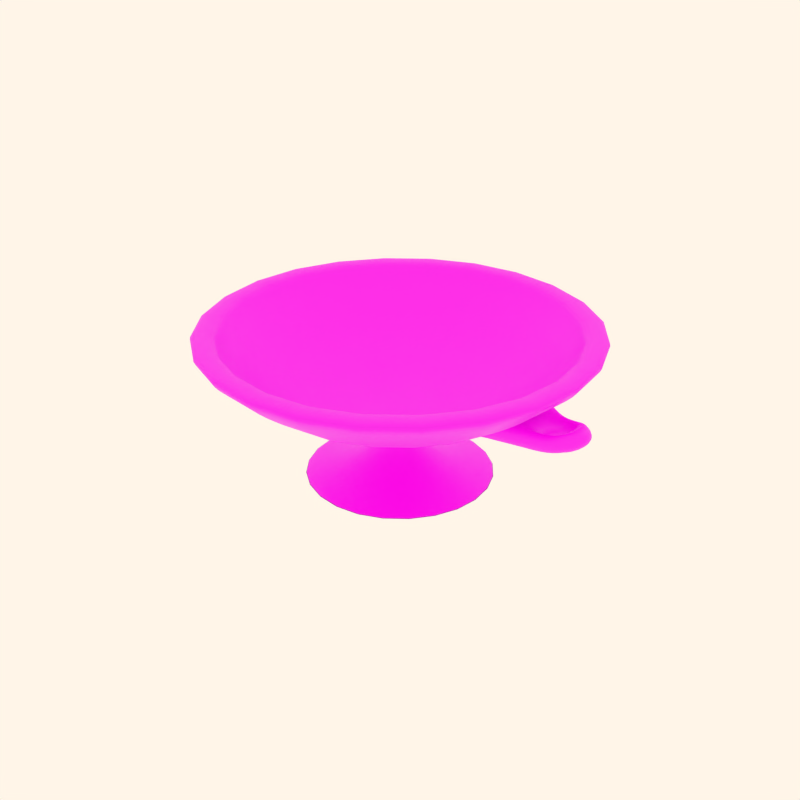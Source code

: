 # Source: pottery6.blend  (saved by Blender 2.82.7; exported with 4.5.12 LTS)
import bpy
from mathutils import Matrix  # noqa: F401  (used for matrix-valued properties, if any)

bpy.ops.wm.read_factory_settings(use_empty=True)
scene = bpy.context.scene
scene.name = 'Scene'

# ---- collections
col_collection_1 = bpy.data.collections.new('Collection 1'); scene.collection.children.link(col_collection_1)
col_collection_2 = bpy.data.collections.new('Collection 2'); scene.collection.children.link(col_collection_2)
col_collection_3 = bpy.data.collections.new('Collection 3'); scene.collection.children.link(col_collection_3)
col_collection_4 = bpy.data.collections.new('Collection 4'); scene.collection.children.link(col_collection_4)

# ---- images (referenced by path relative to the original .blend; pixels are not part of the script)
import os
ASSET_DIR = os.environ.get("B2B_ASSET_DIR", "")  # directory of the original .blend (textures are referenced by path, not embedded)
HERE = os.path.dirname(os.path.abspath(__file__))  # packed textures are extracted next to this script under _unpacked/

def load_image(name, relpath, width, height, colorspace="sRGB"):
    """Load a texture the original file referenced (path relative to the .blend, or extracted next to this script)."""
    p = next((c for c in (os.path.join(HERE, relpath), os.path.join(ASSET_DIR, relpath)) if relpath and os.path.exists(c)), "")
    if p:
        img = bpy.data.images.load(p, check_existing=True)
        img.name = name
    else:  # same state as the original file: an image datablock whose file is absent (Cycles renders it pink)
        img = bpy.data.images.new(name, width, height)
        img.source = "FILE"
        img.filepath = "//" + (relpath or name)
    img.colorspace_settings.name = colorspace
    return img
img_04_png_001 = load_image('04.png.001', '04.png.001.png', 1024, 1024, 'sRGB')

# ---- materials (node trees are filled in below, after node groups)
mat_decorazione4 = bpy.data.materials.new('decorazione4')
mat_decorazione4.alpha_threshold = 0.0
mat_decorazione4.use_transparent_shadow = False
mat_decorazione4.diffuse_color = (0.8, 0.6371, 0.4994, 1.0)
mat_decorazione4.roughness = 0.5
mat_decorazione4.specular_intensity = 0.0
mat_decorazione4.line_color = (0.0, 0.0, 0.0, 1.0)

# ---- material node trees
mat_decorazione4.use_nodes = True; mat_decorazione4.node_tree.nodes.clear()
_N = mat_decorazione4.node_tree.nodes; _L = mat_decorazione4.node_tree.links
n0 = _N.new('ShaderNodeOutputMaterial'); n0.name = 'Material Output'; n0.location = (300, 300)
n1 = _N.new('ShaderNodeBsdfPrincipled'); n1.name = 'Principled BSDF'; n1.location = (10, 300)
n1.distribution = 'GGX'
n1.subsurface_method = 'BURLEY'
n1.inputs[3].default_value = 1.45
n1.inputs[27].default_value = (0.0, 0.0, 0.0, 1.0)
n1.inputs[28].default_value = 1.0
n2 = _N.new('ShaderNodeTexImage'); n2.name = 'Image Texture'; n2.location = (-321, 219)
n2.image = img_04_png_001
_L.new(n1.outputs[0], n0.inputs[0])
_L.new(n2.outputs[0], n1.inputs[0])
n0.is_active_output = True

# ---- world
world_world = bpy.data.worlds.new('World'); scene.world = world_world
world_world.color = (1.0, 0.9157, 0.8077)
world_world.use_sun_shadow = False
world_world.sun_shadow_jitter_overblur = 0.0
world_world.cycles.sampling_method = 'MANUAL'
world_world.cycles.sample_map_resolution = 256

# ---- meshes
me_cylinder_046 = bpy.data.meshes.new('Cylinder.046')
me_cylinder_046.from_pydata([(-1.769, -0.1876, 9.235), (-1.785, 0.08525, 9.185), (-1.585, 0.09634, 8.815), (-1.569, -0.1765, 8.865), (-1.647, 0.08849, 7.062), (-1.63, -0.1844, 7.112), (-1.882, -0.15, 9.73), (-1.894, 0.03676, 9.696), (-1.982, -0.1569, 9.333), (-1.993, 0.02986, 9.298), (-1.954, -0.1572, 8.468), (-1.965, 0.02951, 8.434), (-1.812, 0.07982, 7.571), (-1.796, -0.193, 7.621), (-1.755, -0.2296, 9.341), (-1.57, -0.2192, 9.082), (-1.767, -0.286, 8.508), (-1.583, -0.2756, 8.249), (-1.612, 0.2085, 8.16), (-1.796, 0.1981, 8.419), (-1.593, 0.1581, 9.013), (-1.777, 0.1477, 9.271), (-1.382, 0.1582, 9.188), (-1.362, -0.1684, 9.248), (-1.353, -0.319, 9.275), (-1.393, 0.3412, 9.154), (-0.9829, 0.1245, 7.096), (-0.9634, -0.2021, 7.156), (-1.152, -0.4414, 8.074), (-1.176, 0.4073, 8.002), (0.7512, 0.7512, 0.1572), (1.026, -0.2749, 0.1572), (0.2749, -1.026, 0.1572), (-0.7512, -0.7512, 0.1572), (-1.026, 0.2749, 0.1572), (-0.2749, 1.026, 0.1572), (0.3958, 0.3958, 1.152), (0.5406, -0.1449, 1.152), (0.1449, -0.5406, 1.152), (-0.3958, -0.3958, 1.152), (-0.5406, 0.1449, 1.152), (-0.1449, 0.5406, 1.152), (5.629e-08, -1.383e-07, 0.1572), (0.9946, -0.2665, 0.3309), (0.7281, 0.7281, 0.3309), (0.2665, -0.9946, 0.3309), (-0.7281, -0.7281, 0.3309), (-0.9946, 0.2665, 0.3309), (-0.2665, 0.9946, 0.3309), (-0.04953, 0.1848, 3.045), (-0.1848, 0.04953, 3.045), (-0.1353, -0.1353, 3.045), (0.04953, -0.1848, 3.045), (0.1848, -0.04953, 3.045), (0.1353, 0.1353, 3.045), (0.0884, 0.0884, 5.512), (0.1208, -0.03236, 5.512), (0.03236, -0.1208, 5.512), (-0.0884, -0.0884, 5.512), (-0.1208, 0.03236, 5.512), (-0.03236, 0.1208, 5.512), (-0.03236, 0.1208, 5.679), (-0.1208, 0.03236, 5.679), (-0.0884, -0.0884, 5.679), (0.03236, -0.1208, 5.679), (0.1208, -0.03236, 5.679), (0.0884, 0.0884, 5.679), (-0.1287, 0.4805, 5.888), (0.3517, 0.3517, 5.888), (-0.4805, 0.1287, 5.888), (-0.3517, -0.3517, 5.888), (0.1287, -0.4805, 5.888), (0.4805, -0.1287, 5.888), (0.8757, 0.8757, 6.989), (-0.3205, 1.196, 6.989), (-1.196, 0.3205, 6.989), (-0.8757, -0.8757, 6.989), (0.3205, -1.196, 6.989), (1.196, -0.3205, 6.989), (1.201, 1.201, 9.2), (-0.4398, 1.641, 9.2), (-1.641, 0.4398, 9.2), (-1.201, -1.201, 9.2), (0.4398, -1.641, 9.2), (1.641, -0.4398, 9.2), (1.513, 1.513, 11.78), (-0.5537, 2.067, 11.78), (-2.067, 0.5537, 11.78), (-1.513, -1.513, 11.78), (0.5537, -2.067, 11.78), (2.067, -0.5537, 11.78), (-0.5537, 2.067, 12.52), (1.513, 1.513, 12.52), (-2.067, 0.5537, 12.52), (-1.513, -1.513, 12.52), (0.5537, -2.067, 12.52), (2.067, -0.5537, 12.52), (1.325, 1.325, 12.52), (-0.4849, 1.81, 12.52), (-1.81, 0.4849, 12.52), (-1.325, -1.325, 12.52), (0.4849, -1.81, 12.52), (1.81, -0.4849, 12.52), (1.325, 1.325, 11.78), (-0.4849, 1.81, 11.78), (-1.81, 0.4849, 11.78), (-1.325, -1.325, 11.78), (0.4849, -1.81, 11.78), (1.81, -0.4849, 11.78), (-0.3989, 1.489, 9.2), (1.09, 1.09, 9.2), (-1.489, 0.3989, 9.2), (-1.09, -1.09, 9.2), (0.3989, -1.489, 9.2), (1.489, -0.3989, 9.2), (0.7711, 0.7711, 6.971), (-0.2822, 1.053, 6.971), (-1.053, 0.2822, 6.971), (-0.7711, -0.7711, 6.971), (0.2822, -1.053, 6.971), (1.053, -0.2822, 6.971), (8.187e-08, -2.436e-07, 6.107), (1.136, 0.4073, 8.002), (1.113, -0.4414, 8.074), (0.9239, -0.2021, 7.156), (0.9434, 0.1245, 7.096), (1.353, 0.3412, 9.154), (1.314, -0.319, 9.275), (1.323, -0.1684, 9.248), (1.342, 0.1582, 9.188), (1.738, 0.1477, 9.271), (1.553, 0.1581, 9.013), (1.757, 0.1981, 8.419), (1.572, 0.2085, 8.16), (1.543, -0.2756, 8.249), (1.728, -0.286, 8.508), (1.531, -0.2192, 9.082), (1.715, -0.2296, 9.341), (1.756, -0.193, 7.621), (1.773, 0.07982, 7.571), (1.925, 0.02951, 8.434), (1.914, -0.1572, 8.468), (1.954, 0.02986, 9.298), (1.943, -0.1569, 9.333), (1.854, 0.03676, 9.696), (1.843, -0.15, 9.73), (1.591, -0.1844, 7.112), (1.607, 0.08849, 7.062), (1.529, -0.1765, 8.865), (1.545, 0.09634, 8.815), (1.746, 0.08525, 9.185), (1.73, -0.1876, 9.235)], [], [(0, 1, 12, 13), (1, 2, 4, 12), (2, 3, 5, 4), (3, 0, 13, 5), (0, 6, 7, 1), (6, 8, 9, 7), (8, 10, 11, 9), (10, 13, 12, 11), (14, 0, 3, 15), (0, 14, 6), (15, 17, 16, 14), (6, 14, 16, 8), (8, 16, 13, 10), (5, 13, 16, 17), (20, 21, 19, 18), (4, 18, 19, 12), (9, 11, 12, 19), (7, 9, 19, 21), (1, 7, 21), (1, 21, 20, 2), (2, 22, 23, 3), (3, 23, 24, 15), (20, 25, 22, 2), (5, 27, 26, 4), (17, 28, 27, 5), (26, 29, 18, 4), (15, 24, 28, 17), (18, 29, 25, 20), (42, 30, 31), (42, 31, 32), (42, 32, 33), (42, 33, 34), (42, 34, 35), (35, 30, 42), (30, 44, 43, 31), (44, 36, 37, 43), (31, 43, 45, 32), (43, 37, 38, 45), (32, 45, 46, 33), (45, 38, 39, 46), (33, 46, 47, 34), (46, 39, 40, 47), (34, 47, 48, 35), (47, 40, 41, 48), (36, 44, 48, 41), (44, 30, 35, 48), (36, 41, 49, 54), (41, 40, 50, 49), (40, 39, 51, 50), (39, 38, 52, 51), (38, 37, 53, 52), (37, 36, 54, 53), (53, 54, 55, 56), (52, 53, 56, 57), (51, 52, 57, 58), (50, 51, 58, 59), (49, 50, 59, 60), (54, 49, 60, 55), (55, 60, 61, 66), (60, 59, 62, 61), (59, 58, 63, 62), (58, 57, 64, 63), (57, 56, 65, 64), (56, 55, 66, 65), (66, 61, 67, 68), (61, 62, 69, 67), (62, 63, 70, 69), (63, 64, 71, 70), (64, 65, 72, 71), (65, 66, 68, 72), (68, 67, 74, 73), (67, 69, 75, 74), (69, 70, 76, 75), (70, 71, 77, 76), (71, 72, 78, 77), (72, 68, 73, 78), (73, 74, 80, 79), (74, 75, 81, 80), (75, 76, 82, 81), (76, 77, 83, 82), (77, 78, 84, 83), (78, 73, 79, 84), (79, 80, 86, 85), (80, 81, 87, 86), (81, 82, 88, 87), (82, 83, 89, 88), (83, 84, 90, 89), (84, 79, 85, 90), (85, 86, 91, 92), (86, 87, 93, 91), (87, 88, 94, 93), (88, 89, 95, 94), (89, 90, 96, 95), (90, 85, 92, 96), (92, 91, 98, 97), (91, 93, 99, 98), (93, 94, 100, 99), (94, 95, 101, 100), (95, 96, 102, 101), (96, 92, 97, 102), (97, 98, 104, 103), (98, 99, 105, 104), (99, 100, 106, 105), (100, 101, 107, 106), (101, 102, 108, 107), (102, 97, 103, 108), (103, 104, 109, 110), (104, 105, 111, 109), (105, 106, 112, 111), (106, 107, 113, 112), (107, 108, 114, 113), (108, 103, 110, 114), (110, 109, 116, 115), (109, 111, 117, 116), (111, 112, 118, 117), (112, 113, 119, 118), (113, 114, 120, 119), (114, 110, 115, 120), (115, 116, 121), (116, 117, 121), (117, 118, 121), (118, 119, 121), (119, 120, 121), (120, 115, 121), (133, 122, 126, 131), (136, 127, 123, 134), (125, 122, 133, 147), (134, 123, 124, 146), (146, 124, 125, 147), (131, 126, 129, 149), (148, 128, 127, 136), (149, 129, 128, 148), (150, 130, 131, 149), (150, 144, 130), (144, 142, 132, 130), (142, 140, 139, 132), (147, 133, 132, 139), (131, 130, 132, 133), (146, 138, 135, 134), (143, 135, 138, 141), (145, 137, 135, 143), (136, 134, 135, 137), (151, 137, 145), (137, 151, 148, 136), (141, 138, 139, 140), (143, 141, 140, 142), (145, 143, 142, 144), (151, 145, 144, 150), (148, 151, 138, 146), (149, 148, 146, 147), (150, 149, 147, 139), (151, 150, 139, 138)])
me_cylinder_046.polygons.foreach_set('use_smooth', [True] * 152)
_uv = me_cylinder_046.uv_layers.new(name='UVTex')
_uv.uv.foreach_set('vector', [0.1616, 0.5836, 0.1586, 0.5838, 0.1596, 0.576, 0.1607, 0.576, 0.1586, 0.5838, 0.1587, 0.566, 0.1596, 0.5741, 0.1596, 0.576, 0.1587, 0.566, 0.1616, 0.5661, 0.1606, 0.5744, 0.1596, 0.5741, 0.1616, 0.5661, 0.1616, 0.5836, 0.1607, 0.576, 0.1606, 0.5744, 0.1616, 0.5836, 0.162, 0.5875, 0.1582, 0.5876, 0.1586, 0.5838, 0.162, 0.5875, 0.1633, 0.5951, 0.1567, 0.5946, 0.1582, 0.5876, 0.1473, 0.5964, 0.1476, 0.5871, 0.1497, 0.5872, 0.1501, 0.5965, 0.1476, 0.5871, 0.1466, 0.5702, 0.1506, 0.5703, 0.1497, 0.5872, 0.1625, 0.5835, 0.1616, 0.5836, 0.1616, 0.5661, 0.1626, 0.566, 0.1616, 0.5836, 0.1625, 0.5835, 0.162, 0.5875, 0.1626, 0.566, 0.1636, 0.566, 0.1635, 0.5838, 0.1625, 0.5835, 0.162, 0.5875, 0.1625, 0.5835, 0.1635, 0.5838, 0.1633, 0.5951, 0.1473, 0.5964, 0.1439, 0.5703, 0.1466, 0.5702, 0.1476, 0.5871, 0.1469, 0.5679, 0.1466, 0.5702, 0.1439, 0.5703, 0.1439, 0.568, 0.1577, 0.5661, 0.1578, 0.5839, 0.1567, 0.5838, 0.1567, 0.5661, 0.1504, 0.568, 0.1533, 0.5679, 0.1533, 0.5703, 0.1506, 0.5703, 0.1501, 0.5965, 0.1497, 0.5872, 0.1506, 0.5703, 0.1533, 0.5703, 0.1582, 0.5876, 0.1567, 0.5946, 0.1567, 0.5838, 0.1578, 0.5839, 0.1586, 0.5838, 0.1582, 0.5876, 0.1578, 0.5839, 0.1586, 0.5838, 0.1578, 0.5839, 0.1577, 0.5661, 0.1587, 0.566, 0.1587, 0.566, 0.1587, 0.5522, 0.1615, 0.5521, 0.1616, 0.5661, 0.1616, 0.5661, 0.1615, 0.5521, 0.1626, 0.5521, 0.1626, 0.566, 0.1577, 0.5661, 0.1577, 0.5522, 0.1587, 0.5522, 0.1587, 0.566, 0.1469, 0.5679, 0.1466, 0.552, 0.1505, 0.5521, 0.1504, 0.568, 0.1439, 0.568, 0.1439, 0.5521, 0.1466, 0.552, 0.1469, 0.5679, 0.1505, 0.5521, 0.1534, 0.5524, 0.1533, 0.5679, 0.1504, 0.568, 0.1626, 0.566, 0.1626, 0.5521, 0.1636, 0.5519, 0.1636, 0.566, 0.1567, 0.5661, 0.1567, 0.5521, 0.1577, 0.5522, 0.1577, 0.5661, 0.1905, 0.5705, 0.1905, 0.6033, 0.1739, 0.5869, 0.1905, 0.5705, 0.1739, 0.5869, 0.1739, 0.554, 0.1905, 0.5705, 0.1739, 0.554, 0.1905, 0.5376, 0.1905, 0.5705, 0.1905, 0.5376, 0.2072, 0.554, 0.1905, 0.5705, 0.2072, 0.554, 0.2072, 0.5869, 0.2072, 0.5869, 0.1905, 0.6033, 0.1905, 0.5705, 0.5527, 0.4995, 0.5548, 0.5192, 0.5366, 0.5182, 0.5357, 0.5002, 0.5548, 0.5192, 0.5534, 0.58, 0.535, 0.5805, 0.5366, 0.5182, 0.5357, 0.5002, 0.5366, 0.5182, 0.5192, 0.5178, 0.5179, 0.4999, 0.5366, 0.5182, 0.535, 0.5805, 0.5176, 0.5804, 0.5192, 0.5178, 0.5179, 0.4999, 0.5192, 0.5178, 0.5049, 0.5178, 0.5036, 0.5, 0.5192, 0.5178, 0.5176, 0.5804, 0.5049, 0.5799, 0.5049, 0.5178, 0.5976, 0.5014, 0.5988, 0.5189, 0.5876, 0.5188, 0.5844, 0.5003, 0.5988, 0.5189, 0.5989, 0.5824, 0.5879, 0.5832, 0.5876, 0.5188, 0.5844, 0.5003, 0.5876, 0.5188, 0.5747, 0.5195, 0.5726, 0.5006, 0.5876, 0.5188, 0.5879, 0.5832, 0.5715, 0.5824, 0.5747, 0.5195, 0.5534, 0.58, 0.5548, 0.5192, 0.5747, 0.5195, 0.5715, 0.5824, 0.5548, 0.5192, 0.5527, 0.4995, 0.5726, 0.5006, 0.5747, 0.5195, 0.5534, 0.58, 0.5715, 0.5824, 0.5678, 0.7759, 0.5518, 0.7748, 0.5715, 0.5824, 0.5879, 0.5832, 0.5835, 0.7757, 0.5678, 0.7759, 0.5879, 0.5832, 0.5989, 0.5824, 0.5987, 0.7768, 0.5835, 0.7757, 0.5049, 0.5799, 0.5176, 0.5804, 0.52, 0.7758, 0.5049, 0.7768, 0.5176, 0.5804, 0.535, 0.5805, 0.5357, 0.7758, 0.52, 0.7758, 0.535, 0.5805, 0.5534, 0.58, 0.5518, 0.7748, 0.5357, 0.7758, 0.5357, 0.7758, 0.5518, 0.7748, 0.5524, 0.9409, 0.5366, 0.941, 0.52, 0.7758, 0.5357, 0.7758, 0.5366, 0.941, 0.5208, 0.9413, 0.5049, 0.7768, 0.52, 0.7758, 0.5208, 0.9413, 0.5051, 0.9419, 0.5835, 0.7757, 0.5987, 0.7768, 0.6, 0.9413, 0.584, 0.9409, 0.5678, 0.7759, 0.5835, 0.7757, 0.584, 0.9409, 0.5682, 0.9408, 0.5518, 0.7748, 0.5678, 0.7759, 0.5682, 0.9408, 0.5524, 0.9409, 0.5524, 0.9409, 0.5682, 0.9408, 0.5681, 0.9689, 0.5525, 0.9689, 0.5682, 0.9408, 0.584, 0.9409, 0.5838, 0.9691, 0.5681, 0.9689, 0.584, 0.9409, 0.6, 0.9413, 0.5996, 0.9694, 0.5838, 0.9691, 0.5051, 0.9419, 0.5208, 0.9413, 0.5212, 0.9694, 0.5056, 0.9698, 0.5208, 0.9413, 0.5366, 0.941, 0.5369, 0.969, 0.5212, 0.9694, 0.5366, 0.941, 0.5524, 0.9409, 0.5525, 0.9689, 0.5369, 0.969, 0.2404, 0.5179, 0.3233, 0.5175, 0.3238, 0.5636, 0.2415, 0.5628, 0.3233, 0.5175, 0.4002, 0.5168, 0.4005, 0.5638, 0.3238, 0.5636, 0.4002, 0.5168, 0.485, 0.5182, 0.4844, 0.5566, 0.4005, 0.5638, 0.02084, 0.5198, 0.08864, 0.5199, 0.08926, 0.5625, 0.02296, 0.5635, 0.08864, 0.5199, 0.1728, 0.5199, 0.1727, 0.5626, 0.08926, 0.5625, 0.1728, 0.5199, 0.2404, 0.5179, 0.2415, 0.5628, 0.1727, 0.5626, 0.2415, 0.5628, 0.3238, 0.5636, 0.3226, 0.6296, 0.2439, 0.6289, 0.3238, 0.5636, 0.4005, 0.5638, 0.3978, 0.6297, 0.3226, 0.6296, 0.4005, 0.5638, 0.4844, 0.5566, 0.4848, 0.6294, 0.3978, 0.6297, 0.02296, 0.5635, 0.08926, 0.5625, 0.09093, 0.6273, 0.02124, 0.6251, 0.08926, 0.5625, 0.1727, 0.5626, 0.1712, 0.6279, 0.09093, 0.6273, 0.1727, 0.5626, 0.2415, 0.5628, 0.2439, 0.6289, 0.1712, 0.6279, 0.2439, 0.6289, 0.3226, 0.6296, 0.3227, 0.8197, 0.2436, 0.8211, 0.3226, 0.6296, 0.3978, 0.6297, 0.4008, 0.8192, 0.3227, 0.8197, 0.3978, 0.6297, 0.4848, 0.6294, 0.4832, 0.8206, 0.4008, 0.8192, 0.02124, 0.6251, 0.09093, 0.6273, 0.09226, 0.8212, 0.02159, 0.8212, 0.09093, 0.6273, 0.1712, 0.6279, 0.1707, 0.821, 0.09226, 0.8212, 0.1712, 0.6279, 0.2439, 0.6289, 0.2436, 0.8211, 0.1707, 0.821, 0.2436, 0.8211, 0.3227, 0.8197, 0.3248, 0.9539, 0.2409, 0.9531, 0.3227, 0.8197, 0.4008, 0.8192, 0.4022, 0.9552, 0.3248, 0.9539, 0.4008, 0.8192, 0.4832, 0.8206, 0.4846, 0.9552, 0.4022, 0.9552, 0.02159, 0.8212, 0.09226, 0.8212, 0.09071, 0.9534, 0.02218, 0.9535, 0.09226, 0.8212, 0.1707, 0.821, 0.1681, 0.954, 0.09071, 0.9534, 0.1707, 0.821, 0.2436, 0.8211, 0.2409, 0.9531, 0.1681, 0.954, 0.2409, 0.9531, 0.3248, 0.9539, 0.3256, 0.9877, 0.2401, 0.9885, 0.3248, 0.9539, 0.4022, 0.9552, 0.4003, 0.9873, 0.3256, 0.9877, 0.4022, 0.9552, 0.4846, 0.9552, 0.4846, 0.9877, 0.4003, 0.9873, 0.02218, 0.9535, 0.09071, 0.9534, 0.08872, 0.988, 0.01923, 0.9886, 0.09071, 0.9534, 0.1681, 0.954, 0.1676, 0.9873, 0.08872, 0.988, 0.1681, 0.954, 0.2409, 0.9531, 0.2401, 0.9885, 0.1676, 0.9873, 0.8176, 0.9571, 0.7452, 0.9571, 0.7453, 0.9253, 0.8196, 0.9259, 0.7452, 0.9571, 0.6775, 0.9573, 0.6775, 0.9257, 0.7453, 0.9253, 0.6775, 0.9573, 0.6051, 0.954, 0.6054, 0.9271, 0.6775, 0.9257, 0.9924, 0.96, 0.9449, 0.9596, 0.9441, 0.9263, 0.9941, 0.9269, 0.9449, 0.9596, 0.8802, 0.9588, 0.8797, 0.9264, 0.9441, 0.9263, 0.8802, 0.9588, 0.8176, 0.9571, 0.8196, 0.9259, 0.8797, 0.9264, 0.8196, 0.9259, 0.7453, 0.9253, 0.7457, 0.849, 0.8193, 0.8457, 0.7453, 0.9253, 0.6775, 0.9257, 0.6783, 0.8491, 0.7457, 0.849, 0.6775, 0.9257, 0.6054, 0.9271, 0.6053, 0.8479, 0.6783, 0.8491, 0.9941, 0.9269, 0.9441, 0.9263, 0.944, 0.8524, 0.9983, 0.8561, 0.9441, 0.9263, 0.8797, 0.9264, 0.8802, 0.8468, 0.944, 0.8524, 0.8797, 0.9264, 0.8196, 0.9259, 0.8193, 0.8457, 0.8802, 0.8468, 0.8193, 0.8457, 0.7457, 0.849, 0.7435, 0.8153, 0.8167, 0.8156, 0.7457, 0.849, 0.6783, 0.8491, 0.6752, 0.8165, 0.7435, 0.8153, 0.6783, 0.8491, 0.6053, 0.8479, 0.604, 0.8149, 0.6752, 0.8165, 0.9983, 0.8561, 0.944, 0.8524, 0.9421, 0.8136, 0.9956, 0.814, 0.944, 0.8524, 0.8802, 0.8468, 0.878, 0.8143, 0.9421, 0.8136, 0.8802, 0.8468, 0.8193, 0.8457, 0.8167, 0.8156, 0.878, 0.8143, 0.8167, 0.8156, 0.7435, 0.8153, 0.7451, 0.5258, 0.8179, 0.5263, 0.7435, 0.8153, 0.6752, 0.8165, 0.678, 0.5271, 0.7451, 0.5258, 0.6752, 0.8165, 0.604, 0.8149, 0.6034, 0.5272, 0.678, 0.5271, 0.9956, 0.814, 0.9421, 0.8136, 0.9416, 0.526, 0.9981, 0.5262, 0.9421, 0.8136, 0.878, 0.8143, 0.8806, 0.5268, 0.9416, 0.526, 0.878, 0.8143, 0.8167, 0.8156, 0.8179, 0.5263, 0.8806, 0.5268, 0.8179, 0.5263, 0.7451, 0.5258, 0.7818, 0.5148, 0.7451, 0.5258, 0.678, 0.5271, 0.7139, 0.5098, 0.678, 0.5271, 0.6034, 0.5272, 0.6438, 0.5143, 0.9981, 0.5262, 0.9416, 0.526, 0.9719, 0.5165, 0.9416, 0.526, 0.8806, 0.5268, 0.9103, 0.5151, 0.8806, 0.5268, 0.8179, 0.5263, 0.8482, 0.5103, 0.1567, 0.5661, 0.1567, 0.5521, 0.1577, 0.5522, 0.1577, 0.5661, 0.1626, 0.566, 0.1626, 0.5521, 0.1636, 0.5519, 0.1636, 0.566, 0.1505, 0.5521, 0.1534, 0.5524, 0.1533, 0.5679, 0.1504, 0.568, 0.1439, 0.568, 0.1439, 0.5521, 0.1466, 0.552, 0.1469, 0.5679, 0.1469, 0.5679, 0.1466, 0.552, 0.1505, 0.5521, 0.1504, 0.568, 0.1577, 0.5661, 0.1577, 0.5522, 0.1587, 0.5522, 0.1587, 0.566, 0.1616, 0.5661, 0.1615, 0.5521, 0.1626, 0.5521, 0.1626, 0.566, 0.1587, 0.566, 0.1587, 0.5522, 0.1615, 0.5521, 0.1616, 0.5661, 0.1586, 0.5838, 0.1578, 0.5839, 0.1577, 0.5661, 0.1587, 0.566, 0.1586, 0.5838, 0.1582, 0.5876, 0.1578, 0.5839, 0.1582, 0.5876, 0.1567, 0.5946, 0.1567, 0.5838, 0.1578, 0.5839, 0.1501, 0.5965, 0.1497, 0.5872, 0.1506, 0.5703, 0.1533, 0.5703, 0.1504, 0.568, 0.1533, 0.5679, 0.1533, 0.5703, 0.1506, 0.5703, 0.1577, 0.5661, 0.1578, 0.5839, 0.1567, 0.5838, 0.1567, 0.5661, 0.1469, 0.5679, 0.1466, 0.5702, 0.1439, 0.5703, 0.1439, 0.568, 0.1473, 0.5964, 0.1439, 0.5703, 0.1466, 0.5702, 0.1476, 0.5871, 0.162, 0.5875, 0.1625, 0.5835, 0.1635, 0.5838, 0.1633, 0.5951, 0.1626, 0.566, 0.1636, 0.566, 0.1635, 0.5838, 0.1625, 0.5835, 0.1616, 0.5836, 0.1625, 0.5835, 0.162, 0.5875, 0.1625, 0.5835, 0.1616, 0.5836, 0.1616, 0.5661, 0.1626, 0.566, 0.1476, 0.5871, 0.1466, 0.5702, 0.1506, 0.5703, 0.1497, 0.5872, 0.1473, 0.5964, 0.1476, 0.5871, 0.1497, 0.5872, 0.1501, 0.5965, 0.162, 0.5875, 0.1633, 0.5951, 0.1567, 0.5946, 0.1582, 0.5876, 0.1616, 0.5836, 0.162, 0.5875, 0.1582, 0.5876, 0.1586, 0.5838, 0.1616, 0.5661, 0.1616, 0.5836, 0.1607, 0.576, 0.1606, 0.5744, 0.1587, 0.566, 0.1616, 0.5661, 0.1606, 0.5744, 0.1596, 0.5741, 0.1586, 0.5838, 0.1587, 0.566, 0.1596, 0.5741, 0.1596, 0.576, 0.1616, 0.5836, 0.1586, 0.5838, 0.1596, 0.576, 0.1607, 0.576])
me_cylinder_046.materials.append(mat_decorazione4)
me_cylinder_046.use_remesh_preserve_volume = False
me_cylinder_046.use_remesh_preserve_attributes = False
me_cylinder_046.use_mirror_vertex_groups = False
me_cylinder_046.update()

# ---- objects
ob_kylikes_a = bpy.data.objects.new('kylikes_A', me_cylinder_046)

# ---- transforms, parenting, visibility, modifiers, constraints
ob_kylikes_a.location = (0.0, 0.0, 0.0)
ob_kylikes_a.scale = (0.5908, 0.5908, 0.06721)
ob_kylikes_a.lock_rotations_4d = False
ob_kylikes_a.empty_display_type = 'ARROWS'
ob_kylikes_a.lineart.crease_threshold = 0.0
_m = ob_kylikes_a.modifiers.new('Subsurf', 'SUBSURF')
_m.uv_smooth = 'PRESERVE_CORNERS'
_m.quality = 2
_m.show_only_control_edges = False

# ---- collection membership
col_collection_3.objects.link(ob_kylikes_a)

# ---- scene / render settings (as saved in the file)
scene.frame_start = 76; scene.frame_end = 200; scene.frame_set(0)
scene.render.engine = 'BLENDER_EEVEE_NEXT'
scene.render.image_settings.color_mode = 'RGB'
scene.render.image_settings.quality = 100
scene.render.image_settings.compression = 100
scene.render.image_settings.exr_codec = 'RLE'
scene.render.resolution_x = 1080
scene.render.dither_intensity = 0.0
scene.render.use_bake_selected_to_active = True
scene.render.bake_margin = 2
scene.render.bake_bias = 0.0
scene.cycles.use_denoising = False
scene.cycles.samples = 10
scene.cycles.sampling_pattern = 'TABULATED_SOBOL'
scene.cycles.light_sampling_threshold = 0.0
scene.cycles.use_adaptive_sampling = False
scene.cycles.use_light_tree = False
scene.cycles.blur_glossy = 0.0
scene.cycles.volume_bounces = 1
scene.cycles.pixel_filter_type = 'GAUSSIAN'
scene.cycles.sample_clamp_indirect = 0.0
scene.view_settings.view_transform = 'Standard'
bpy.context.view_layer.update()

# ---- added for rendering (the .blend has no active camera): camera
cam_auto = bpy.data.cameras.new('AutoCamera')
cam_auto.lens = 50.0
cam_auto.sensor_width = 36.0
cam_auto.clip_end = 1000.0
ob_auto_camera = bpy.data.objects.new('AutoCamera', cam_auto)
scene.collection.objects.link(ob_auto_camera)
ob_auto_camera.location = (3.28606, -3.94327, 3.05475)
ob_auto_camera.rotation_euler = (1.09748, -7.21219e-08, 0.694738)
scene.camera = ob_auto_camera
bpy.context.view_layer.update()
